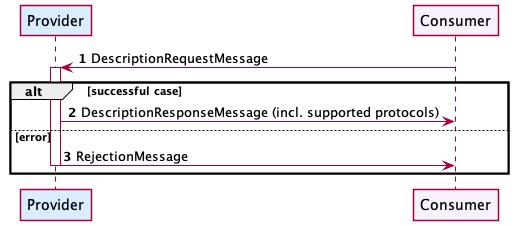

The diagram above was rendered by PlantUML. Its source (embedded in the PNG):
@startuml
autonumber

skinParam NoteBackgroundColor WhiteSmoke
skinParam NoteFontColor Black
skinParam ParticipantBackgroundColor WhiteSmoke
skinParam ActorBackgroundColor WhiteSmoke
skinParam AgentBackgroundColor White
skinParam AgentBorderColor SkyBlue
skinparam shadowing false

!define ConsumerColor f8f2ff
!define ProviderColor d9edff
!define WarningColor Business
!define LeadColor Technology

participant Provider #ProviderColor
participant Consumer #ConsumerColor

Consumer -> Provider ++ : DescriptionRequestMessage
alt successful case
    Provider -> Consumer: DescriptionResponseMessage (incl. supported protocols)
else error
    Provider -> Consumer: RejectionMessage
    deactivate Provider
end

@enduml